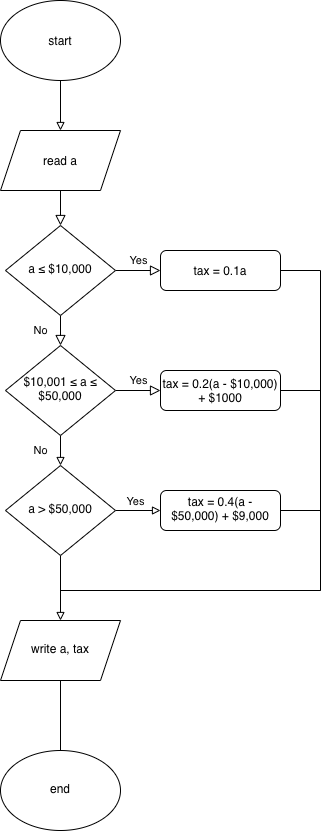

The diagram above was exported from draw.io. Its source (the exported page's mxGraphModel, read from the mxfile embedded in the PNG):
<mxGraphModel dx="1473" dy="2069" grid="1" gridSize="10" guides="1" tooltips="1" connect="1" arrows="1" fold="1" page="1" pageScale="1" pageWidth="827" pageHeight="1169" math="0" shadow="0">
  <root>
    <mxCell id="WIyWlLk6GJQsqaUBKTNV-0" />
    <mxCell id="WIyWlLk6GJQsqaUBKTNV-1" parent="WIyWlLk6GJQsqaUBKTNV-0" />
    <mxCell id="WIyWlLk6GJQsqaUBKTNV-2" value="" style="rounded=0;html=1;jettySize=auto;orthogonalLoop=1;fontSize=11;endArrow=block;endFill=0;endSize=8;strokeWidth=1;shadow=0;labelBackgroundColor=none;edgeStyle=orthogonalEdgeStyle;exitX=0.5;exitY=1;exitDx=0;exitDy=0;" parent="WIyWlLk6GJQsqaUBKTNV-1" source="3Pdz_fPR08AoWHGHOiKz-3" target="WIyWlLk6GJQsqaUBKTNV-6" edge="1">
      <mxGeometry relative="1" as="geometry">
        <mxPoint x="220" y="120" as="sourcePoint" />
      </mxGeometry>
    </mxCell>
    <mxCell id="WIyWlLk6GJQsqaUBKTNV-4" value="No" style="rounded=0;html=1;jettySize=auto;orthogonalLoop=1;fontSize=11;endArrow=block;endFill=0;endSize=8;strokeWidth=1;shadow=0;labelBackgroundColor=none;edgeStyle=orthogonalEdgeStyle;" parent="WIyWlLk6GJQsqaUBKTNV-1" source="WIyWlLk6GJQsqaUBKTNV-6" target="WIyWlLk6GJQsqaUBKTNV-10" edge="1">
      <mxGeometry y="20" relative="1" as="geometry">
        <mxPoint as="offset" />
      </mxGeometry>
    </mxCell>
    <mxCell id="WIyWlLk6GJQsqaUBKTNV-5" value="Yes" style="edgeStyle=orthogonalEdgeStyle;rounded=0;html=1;jettySize=auto;orthogonalLoop=1;fontSize=11;endArrow=block;endFill=0;endSize=8;strokeWidth=1;shadow=0;labelBackgroundColor=none;" parent="WIyWlLk6GJQsqaUBKTNV-1" source="WIyWlLk6GJQsqaUBKTNV-6" target="WIyWlLk6GJQsqaUBKTNV-7" edge="1">
      <mxGeometry y="10" relative="1" as="geometry">
        <mxPoint as="offset" />
      </mxGeometry>
    </mxCell>
    <mxCell id="WIyWlLk6GJQsqaUBKTNV-6" value="a ≤ $10,000" style="rhombus;whiteSpace=wrap;html=1;shadow=0;fontFamily=Helvetica;fontSize=12;align=center;strokeWidth=1;spacing=6;spacingTop=-4;" parent="WIyWlLk6GJQsqaUBKTNV-1" vertex="1">
      <mxGeometry x="165" y="165" width="110" height="90" as="geometry" />
    </mxCell>
    <mxCell id="3Pdz_fPR08AoWHGHOiKz-15" style="edgeStyle=orthogonalEdgeStyle;rounded=0;orthogonalLoop=1;jettySize=auto;html=1;exitX=1;exitY=0.5;exitDx=0;exitDy=0;startArrow=none;startFill=0;endArrow=none;endFill=0;strokeColor=#000000;strokeWidth=1;" edge="1" parent="WIyWlLk6GJQsqaUBKTNV-1" source="WIyWlLk6GJQsqaUBKTNV-7">
      <mxGeometry relative="1" as="geometry">
        <mxPoint x="480" y="530" as="targetPoint" />
      </mxGeometry>
    </mxCell>
    <mxCell id="WIyWlLk6GJQsqaUBKTNV-7" value="tax = 0.1a" style="rounded=1;whiteSpace=wrap;html=1;fontSize=12;glass=0;strokeWidth=1;shadow=0;" parent="WIyWlLk6GJQsqaUBKTNV-1" vertex="1">
      <mxGeometry x="320" y="190" width="120" height="40" as="geometry" />
    </mxCell>
    <mxCell id="WIyWlLk6GJQsqaUBKTNV-9" value="Yes" style="edgeStyle=orthogonalEdgeStyle;rounded=0;html=1;jettySize=auto;orthogonalLoop=1;fontSize=11;endArrow=block;endFill=0;endSize=8;strokeWidth=1;shadow=0;labelBackgroundColor=none;" parent="WIyWlLk6GJQsqaUBKTNV-1" source="WIyWlLk6GJQsqaUBKTNV-10" target="WIyWlLk6GJQsqaUBKTNV-12" edge="1">
      <mxGeometry y="10" relative="1" as="geometry">
        <mxPoint as="offset" />
      </mxGeometry>
    </mxCell>
    <mxCell id="3Pdz_fPR08AoWHGHOiKz-7" value="No" style="edgeStyle=orthogonalEdgeStyle;rounded=0;orthogonalLoop=1;jettySize=auto;html=1;endArrow=block;endFill=0;strokeWidth=1;" edge="1" parent="WIyWlLk6GJQsqaUBKTNV-1" source="WIyWlLk6GJQsqaUBKTNV-10" target="3Pdz_fPR08AoWHGHOiKz-6">
      <mxGeometry y="20" relative="1" as="geometry">
        <mxPoint as="offset" />
      </mxGeometry>
    </mxCell>
    <mxCell id="WIyWlLk6GJQsqaUBKTNV-10" value="$10,001 ≤ a ≤ $50,000" style="rhombus;whiteSpace=wrap;html=1;shadow=0;fontFamily=Helvetica;fontSize=12;align=center;strokeWidth=1;spacing=6;spacingTop=-4;" parent="WIyWlLk6GJQsqaUBKTNV-1" vertex="1">
      <mxGeometry x="165" y="285" width="110" height="90" as="geometry" />
    </mxCell>
    <mxCell id="3Pdz_fPR08AoWHGHOiKz-16" style="edgeStyle=orthogonalEdgeStyle;rounded=0;orthogonalLoop=1;jettySize=auto;html=1;exitX=1;exitY=0.5;exitDx=0;exitDy=0;startArrow=none;startFill=0;endArrow=none;endFill=0;strokeColor=#000000;strokeWidth=1;" edge="1" parent="WIyWlLk6GJQsqaUBKTNV-1" source="WIyWlLk6GJQsqaUBKTNV-12">
      <mxGeometry relative="1" as="geometry">
        <mxPoint x="480" y="330" as="targetPoint" />
      </mxGeometry>
    </mxCell>
    <mxCell id="WIyWlLk6GJQsqaUBKTNV-12" value="tax = 0.2(a - $10,000) + $1000" style="rounded=1;whiteSpace=wrap;html=1;fontSize=12;glass=0;strokeWidth=1;shadow=0;" parent="WIyWlLk6GJQsqaUBKTNV-1" vertex="1">
      <mxGeometry x="320" y="310" width="120" height="40" as="geometry" />
    </mxCell>
    <mxCell id="3Pdz_fPR08AoWHGHOiKz-5" value="" style="edgeStyle=orthogonalEdgeStyle;rounded=0;orthogonalLoop=1;jettySize=auto;html=1;endArrow=none;endFill=0;startArrow=block;startFill=0;" edge="1" parent="WIyWlLk6GJQsqaUBKTNV-1" source="3Pdz_fPR08AoWHGHOiKz-3" target="3Pdz_fPR08AoWHGHOiKz-4">
      <mxGeometry relative="1" as="geometry" />
    </mxCell>
    <mxCell id="3Pdz_fPR08AoWHGHOiKz-3" value="read a" style="shape=parallelogram;perimeter=parallelogramPerimeter;whiteSpace=wrap;html=1;fixedSize=1;" vertex="1" parent="WIyWlLk6GJQsqaUBKTNV-1">
      <mxGeometry x="160" y="70" width="120" height="60" as="geometry" />
    </mxCell>
    <mxCell id="3Pdz_fPR08AoWHGHOiKz-4" value="start" style="ellipse;whiteSpace=wrap;html=1;" vertex="1" parent="WIyWlLk6GJQsqaUBKTNV-1">
      <mxGeometry x="160" y="-60" width="120" height="80" as="geometry" />
    </mxCell>
    <mxCell id="3Pdz_fPR08AoWHGHOiKz-9" value="" style="edgeStyle=orthogonalEdgeStyle;rounded=0;orthogonalLoop=1;jettySize=auto;html=1;startArrow=none;startFill=0;endArrow=block;endFill=0;strokeColor=#000000;strokeWidth=1;" edge="1" parent="WIyWlLk6GJQsqaUBKTNV-1" source="3Pdz_fPR08AoWHGHOiKz-6" target="3Pdz_fPR08AoWHGHOiKz-8">
      <mxGeometry relative="1" as="geometry" />
    </mxCell>
    <mxCell id="3Pdz_fPR08AoWHGHOiKz-12" value="" style="edgeStyle=orthogonalEdgeStyle;rounded=0;orthogonalLoop=1;jettySize=auto;html=1;startArrow=block;startFill=0;endArrow=none;endFill=0;strokeColor=#000000;strokeWidth=1;" edge="1" parent="WIyWlLk6GJQsqaUBKTNV-1" source="3Pdz_fPR08AoWHGHOiKz-11" target="3Pdz_fPR08AoWHGHOiKz-6">
      <mxGeometry relative="1" as="geometry" />
    </mxCell>
    <mxCell id="3Pdz_fPR08AoWHGHOiKz-6" value="a &amp;gt; $50,000" style="rhombus;whiteSpace=wrap;html=1;shadow=0;fontFamily=Helvetica;fontSize=12;align=center;strokeWidth=1;spacing=6;spacingTop=-4;" vertex="1" parent="WIyWlLk6GJQsqaUBKTNV-1">
      <mxGeometry x="165" y="405" width="110" height="90" as="geometry" />
    </mxCell>
    <mxCell id="3Pdz_fPR08AoWHGHOiKz-14" value="" style="edgeStyle=orthogonalEdgeStyle;rounded=0;orthogonalLoop=1;jettySize=auto;html=1;startArrow=none;startFill=0;endArrow=none;endFill=0;strokeColor=#000000;strokeWidth=1;" edge="1" parent="WIyWlLk6GJQsqaUBKTNV-1" target="3Pdz_fPR08AoWHGHOiKz-8">
      <mxGeometry relative="1" as="geometry">
        <mxPoint x="220" y="530" as="sourcePoint" />
        <Array as="points">
          <mxPoint x="480" y="530" />
          <mxPoint x="480" y="450" />
        </Array>
      </mxGeometry>
    </mxCell>
    <mxCell id="3Pdz_fPR08AoWHGHOiKz-8" value="tax = 0.4(a - $50,000) + $9,000" style="whiteSpace=wrap;html=1;shadow=0;strokeWidth=1;spacing=6;spacingTop=-4;rounded=1;" vertex="1" parent="WIyWlLk6GJQsqaUBKTNV-1">
      <mxGeometry x="320" y="430" width="120" height="40" as="geometry" />
    </mxCell>
    <mxCell id="3Pdz_fPR08AoWHGHOiKz-10" value="&lt;font style=&quot;font-size: 11px&quot;&gt;Yes&lt;/font&gt;" style="text;html=1;align=center;verticalAlign=middle;resizable=0;points=[];autosize=1;" vertex="1" parent="WIyWlLk6GJQsqaUBKTNV-1">
      <mxGeometry x="280" y="430" width="30" height="20" as="geometry" />
    </mxCell>
    <mxCell id="3Pdz_fPR08AoWHGHOiKz-18" value="" style="edgeStyle=orthogonalEdgeStyle;rounded=0;orthogonalLoop=1;jettySize=auto;html=1;startArrow=none;startFill=0;endArrow=none;endFill=0;strokeColor=#000000;strokeWidth=1;" edge="1" parent="WIyWlLk6GJQsqaUBKTNV-1" source="3Pdz_fPR08AoWHGHOiKz-11" target="3Pdz_fPR08AoWHGHOiKz-17">
      <mxGeometry relative="1" as="geometry" />
    </mxCell>
    <mxCell id="3Pdz_fPR08AoWHGHOiKz-11" value="write a, tax" style="shape=parallelogram;perimeter=parallelogramPerimeter;whiteSpace=wrap;html=1;fixedSize=1;shadow=0;strokeWidth=1;spacing=6;spacingTop=-4;" vertex="1" parent="WIyWlLk6GJQsqaUBKTNV-1">
      <mxGeometry x="160" y="560" width="120" height="60" as="geometry" />
    </mxCell>
    <mxCell id="3Pdz_fPR08AoWHGHOiKz-17" value="end" style="ellipse;whiteSpace=wrap;html=1;shadow=0;strokeWidth=1;spacing=6;spacingTop=-4;" vertex="1" parent="WIyWlLk6GJQsqaUBKTNV-1">
      <mxGeometry x="160" y="690" width="120" height="80" as="geometry" />
    </mxCell>
  </root>
</mxGraphModel>